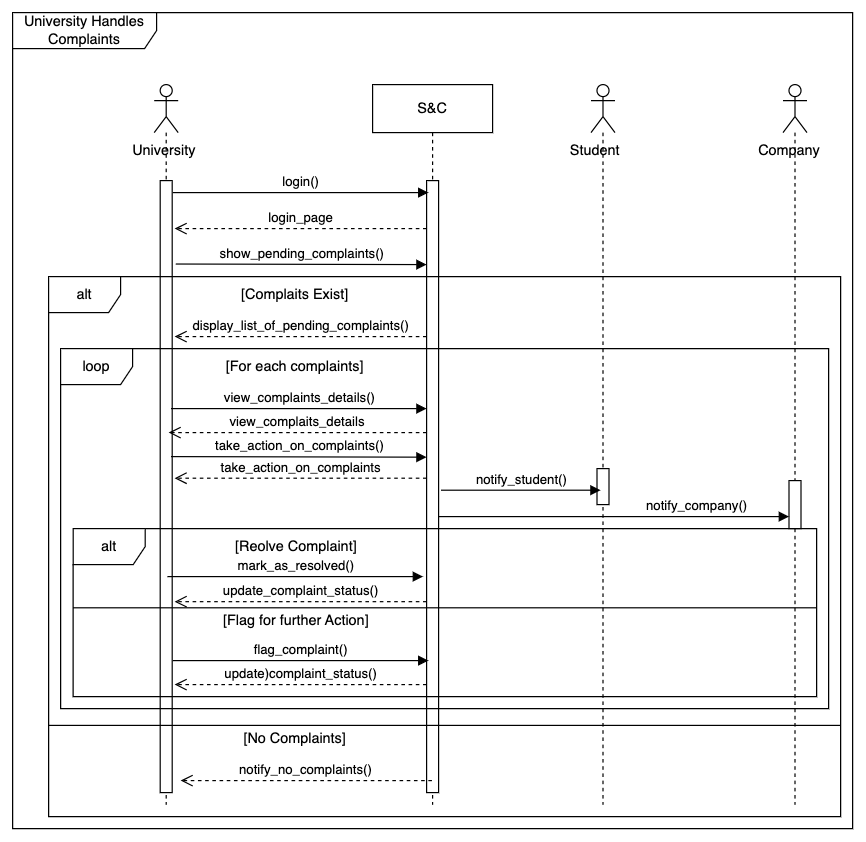

The diagram above was exported from draw.io. Its source (the exported page's mxGraphModel, read from the mxfile embedded in the PNG):
<mxGraphModel dx="3027" dy="1375" grid="1" gridSize="10" guides="1" tooltips="1" connect="1" arrows="1" fold="1" page="1" pageScale="1" pageWidth="850" pageHeight="1100" math="0" shadow="0">
  <root>
    <mxCell id="0" />
    <mxCell id="1" parent="0" />
    <mxCell id="2" value="University Handles Complaints" style="shape=umlFrame;whiteSpace=wrap;html=1;pointerEvents=0;width=120;height=30;" vertex="1" parent="1">
      <mxGeometry x="-20" y="2250" width="700" height="680" as="geometry" />
    </mxCell>
    <mxCell id="3" value="" style="shape=umlLifeline;perimeter=lifelinePerimeter;whiteSpace=wrap;html=1;container=1;dropTarget=0;collapsible=0;recursiveResize=0;outlineConnect=0;portConstraint=eastwest;newEdgeStyle={&quot;curved&quot;:0,&quot;rounded&quot;:0};participant=umlActor;" vertex="1" parent="1">
      <mxGeometry x="98" y="2310" width="20" height="600" as="geometry" />
    </mxCell>
    <mxCell id="4" value="" style="html=1;points=[[0,0,0,0,5],[0,1,0,0,-5],[1,0,0,0,5],[1,1,0,0,-5]];perimeter=orthogonalPerimeter;outlineConnect=0;targetShapes=umlLifeline;portConstraint=eastwest;newEdgeStyle={&quot;curved&quot;:0,&quot;rounded&quot;:0};" vertex="1" parent="3">
      <mxGeometry x="5" y="80" width="10" height="510" as="geometry" />
    </mxCell>
    <mxCell id="5" value="University" style="text;html=1;align=center;verticalAlign=middle;resizable=0;points=[];autosize=1;strokeColor=none;fillColor=none;" vertex="1" parent="1">
      <mxGeometry x="65.5" y="2350" width="80" height="30" as="geometry" />
    </mxCell>
    <mxCell id="6" value="S&amp;amp;C" style="shape=umlLifeline;perimeter=lifelinePerimeter;whiteSpace=wrap;html=1;container=1;dropTarget=0;collapsible=0;recursiveResize=0;outlineConnect=0;portConstraint=eastwest;newEdgeStyle={&quot;curved&quot;:0,&quot;rounded&quot;:0};" vertex="1" parent="1">
      <mxGeometry x="280" y="2310" width="100" height="600" as="geometry" />
    </mxCell>
    <mxCell id="7" value="" style="html=1;points=[[0,0,0,0,5],[0,1,0,0,-5],[1,0,0,0,5],[1,1,0,0,-5]];perimeter=orthogonalPerimeter;outlineConnect=0;targetShapes=umlLifeline;portConstraint=eastwest;newEdgeStyle={&quot;curved&quot;:0,&quot;rounded&quot;:0};" vertex="1" parent="6">
      <mxGeometry x="45" y="80" width="10" height="510" as="geometry" />
    </mxCell>
    <mxCell id="8" value="login()" style="html=1;verticalAlign=bottom;endArrow=block;curved=0;rounded=0;" edge="1" parent="1">
      <mxGeometry width="80" relative="1" as="geometry">
        <mxPoint x="113.5" y="2400" as="sourcePoint" />
        <mxPoint x="326.5" y="2400" as="targetPoint" />
      </mxGeometry>
    </mxCell>
    <mxCell id="9" value="login_page" style="html=1;verticalAlign=bottom;endArrow=open;dashed=1;endSize=8;curved=0;rounded=0;" edge="1" parent="1">
      <mxGeometry relative="1" as="geometry">
        <mxPoint x="325" y="2430" as="sourcePoint" />
        <mxPoint x="115" y="2430" as="targetPoint" />
      </mxGeometry>
    </mxCell>
    <mxCell id="10" value="show_pending_complaints()" style="html=1;verticalAlign=bottom;endArrow=block;curved=0;rounded=0;" edge="1" parent="1">
      <mxGeometry width="80" relative="1" as="geometry">
        <mxPoint x="116" y="2459.52" as="sourcePoint" />
        <mxPoint x="325" y="2460" as="targetPoint" />
      </mxGeometry>
    </mxCell>
    <mxCell id="11" value="alt" style="shape=umlFrame;whiteSpace=wrap;html=1;pointerEvents=0;" vertex="1" parent="1">
      <mxGeometry x="10" y="2470" width="660" height="450" as="geometry" />
    </mxCell>
    <mxCell id="12" value="[Complaits Exist]" style="text;html=1;align=center;verticalAlign=middle;resizable=0;points=[];autosize=1;strokeColor=none;fillColor=none;" vertex="1" parent="1">
      <mxGeometry x="160" y="2470" width="110" height="30" as="geometry" />
    </mxCell>
    <mxCell id="13" value="display_list_of_pending_complaints()" style="html=1;verticalAlign=bottom;endArrow=open;dashed=1;endSize=8;curved=0;rounded=0;" edge="1" parent="1">
      <mxGeometry relative="1" as="geometry">
        <mxPoint x="325" y="2520" as="sourcePoint" />
        <mxPoint x="115" y="2520" as="targetPoint" />
      </mxGeometry>
    </mxCell>
    <mxCell id="14" value="loop" style="shape=umlFrame;whiteSpace=wrap;html=1;pointerEvents=0;" vertex="1" parent="1">
      <mxGeometry x="20" y="2530" width="640" height="300" as="geometry" />
    </mxCell>
    <mxCell id="15" value="[For each complaints]" style="text;html=1;align=center;verticalAlign=middle;resizable=0;points=[];autosize=1;strokeColor=none;fillColor=none;" vertex="1" parent="1">
      <mxGeometry x="145" y="2530" width="140" height="30" as="geometry" />
    </mxCell>
    <mxCell id="16" value="view_complaints_details()" style="html=1;verticalAlign=bottom;endArrow=block;curved=0;rounded=0;" edge="1" parent="1">
      <mxGeometry width="80" relative="1" as="geometry">
        <mxPoint x="112" y="2580" as="sourcePoint" />
        <mxPoint x="325" y="2580" as="targetPoint" />
      </mxGeometry>
    </mxCell>
    <mxCell id="17" value="view_complaits_details" style="html=1;verticalAlign=bottom;endArrow=open;dashed=1;endSize=8;curved=0;rounded=0;" edge="1" parent="1">
      <mxGeometry relative="1" as="geometry">
        <mxPoint x="325" y="2600" as="sourcePoint" />
        <mxPoint x="110" y="2600" as="targetPoint" />
      </mxGeometry>
    </mxCell>
    <mxCell id="18" value="take_action_on_complaints()" style="html=1;verticalAlign=bottom;endArrow=block;curved=0;rounded=0;" edge="1" parent="1">
      <mxGeometry width="80" relative="1" as="geometry">
        <mxPoint x="112" y="2620" as="sourcePoint" />
        <mxPoint x="325" y="2620.48" as="targetPoint" />
      </mxGeometry>
    </mxCell>
    <mxCell id="19" value="take_action_on_complaints" style="html=1;verticalAlign=bottom;endArrow=open;dashed=1;endSize=8;curved=0;rounded=0;" edge="1" parent="1">
      <mxGeometry relative="1" as="geometry">
        <mxPoint x="325" y="2638" as="sourcePoint" />
        <mxPoint x="115" y="2638" as="targetPoint" />
      </mxGeometry>
    </mxCell>
    <mxCell id="20" value="alt" style="shape=umlFrame;whiteSpace=wrap;html=1;pointerEvents=0;" vertex="1" parent="1">
      <mxGeometry x="30.5" y="2680" width="619.5" height="140" as="geometry" />
    </mxCell>
    <mxCell id="21" value="mark_as_resolved()" style="html=1;verticalAlign=bottom;endArrow=block;curved=0;rounded=0;" edge="1" parent="1">
      <mxGeometry width="80" relative="1" as="geometry">
        <mxPoint x="109" y="2720" as="sourcePoint" />
        <mxPoint x="322" y="2720" as="targetPoint" />
      </mxGeometry>
    </mxCell>
    <mxCell id="22" value="update_complaint_status()" style="html=1;verticalAlign=bottom;endArrow=open;dashed=1;endSize=8;curved=0;rounded=0;" edge="1" parent="1">
      <mxGeometry relative="1" as="geometry">
        <mxPoint x="325" y="2740.89" as="sourcePoint" />
        <mxPoint x="115" y="2740.89" as="targetPoint" />
      </mxGeometry>
    </mxCell>
    <mxCell id="23" value="" style="line;strokeWidth=1;fillColor=none;align=left;verticalAlign=middle;spacingTop=-1;spacingLeft=3;spacingRight=3;rotatable=0;labelPosition=right;points=[];portConstraint=eastwest;strokeColor=inherit;" vertex="1" parent="1">
      <mxGeometry x="30.5" y="2742" width="619.5" height="8" as="geometry" />
    </mxCell>
    <mxCell id="24" value="[Reolve Complaint]" style="text;html=1;align=center;verticalAlign=middle;resizable=0;points=[];autosize=1;strokeColor=none;fillColor=none;" vertex="1" parent="1">
      <mxGeometry x="155.5" y="2680" width="120" height="30" as="geometry" />
    </mxCell>
    <mxCell id="25" value="[Flag for further Action]" style="text;html=1;align=center;verticalAlign=middle;resizable=0;points=[];autosize=1;strokeColor=none;fillColor=none;" vertex="1" parent="1">
      <mxGeometry x="145.5" y="2742" width="140" height="30" as="geometry" />
    </mxCell>
    <mxCell id="26" value="flag_complaint()" style="html=1;verticalAlign=bottom;endArrow=block;curved=0;rounded=0;" edge="1" parent="1">
      <mxGeometry width="80" relative="1" as="geometry">
        <mxPoint x="113.5" y="2790" as="sourcePoint" />
        <mxPoint x="326.5" y="2790" as="targetPoint" />
      </mxGeometry>
    </mxCell>
    <mxCell id="27" value="update)complaint_status()" style="html=1;verticalAlign=bottom;endArrow=open;dashed=1;endSize=8;curved=0;rounded=0;" edge="1" parent="1">
      <mxGeometry relative="1" as="geometry">
        <mxPoint x="325" y="2810" as="sourcePoint" />
        <mxPoint x="115" y="2810" as="targetPoint" />
      </mxGeometry>
    </mxCell>
    <mxCell id="28" value="" style="line;strokeWidth=1;fillColor=none;align=left;verticalAlign=middle;spacingTop=-1;spacingLeft=3;spacingRight=3;rotatable=0;labelPosition=right;points=[];portConstraint=eastwest;strokeColor=inherit;" vertex="1" parent="1">
      <mxGeometry x="10" y="2840" width="660" height="8" as="geometry" />
    </mxCell>
    <mxCell id="29" value="[No Complaints]" style="text;html=1;align=center;verticalAlign=middle;resizable=0;points=[];autosize=1;strokeColor=none;fillColor=none;" vertex="1" parent="1">
      <mxGeometry x="160" y="2840" width="110" height="30" as="geometry" />
    </mxCell>
    <mxCell id="30" value="notify_no_complaints()" style="html=1;verticalAlign=bottom;endArrow=open;dashed=1;endSize=8;curved=0;rounded=0;" edge="1" parent="1">
      <mxGeometry relative="1" as="geometry">
        <mxPoint x="329.45" y="2890" as="sourcePoint" />
        <mxPoint x="120" y="2890" as="targetPoint" />
      </mxGeometry>
    </mxCell>
    <mxCell id="31" value="" style="shape=umlLifeline;perimeter=lifelinePerimeter;whiteSpace=wrap;html=1;container=1;dropTarget=0;collapsible=0;recursiveResize=0;outlineConnect=0;portConstraint=eastwest;newEdgeStyle={&quot;curved&quot;:0,&quot;rounded&quot;:0};participant=umlActor;" vertex="1" parent="1">
      <mxGeometry x="462" y="2310" width="20" height="600" as="geometry" />
    </mxCell>
    <mxCell id="32" value="" style="html=1;points=[[0,0,0,0,5],[0,1,0,0,-5],[1,0,0,0,5],[1,1,0,0,-5]];perimeter=orthogonalPerimeter;outlineConnect=0;targetShapes=umlLifeline;portConstraint=eastwest;newEdgeStyle={&quot;curved&quot;:0,&quot;rounded&quot;:0};" vertex="1" parent="31">
      <mxGeometry x="5" y="320" width="10" height="30" as="geometry" />
    </mxCell>
    <mxCell id="33" value="" style="shape=umlLifeline;perimeter=lifelinePerimeter;whiteSpace=wrap;html=1;container=1;dropTarget=0;collapsible=0;recursiveResize=0;outlineConnect=0;portConstraint=eastwest;newEdgeStyle={&quot;curved&quot;:0,&quot;rounded&quot;:0};participant=umlActor;" vertex="1" parent="1">
      <mxGeometry x="622" y="2310" width="20" height="600" as="geometry" />
    </mxCell>
    <mxCell id="34" value="" style="html=1;points=[[0,0,0,0,5],[0,1,0,0,-5],[1,0,0,0,5],[1,1,0,0,-5]];perimeter=orthogonalPerimeter;outlineConnect=0;targetShapes=umlLifeline;portConstraint=eastwest;newEdgeStyle={&quot;curved&quot;:0,&quot;rounded&quot;:0};" vertex="1" parent="33">
      <mxGeometry x="5" y="330" width="10" height="40" as="geometry" />
    </mxCell>
    <mxCell id="35" value="Student" style="text;html=1;align=center;verticalAlign=middle;resizable=0;points=[];autosize=1;strokeColor=none;fillColor=none;" vertex="1" parent="1">
      <mxGeometry x="435" y="2350" width="60" height="30" as="geometry" />
    </mxCell>
    <mxCell id="36" value="Company" style="text;html=1;align=center;verticalAlign=middle;resizable=0;points=[];autosize=1;strokeColor=none;fillColor=none;" vertex="1" parent="1">
      <mxGeometry x="592" y="2350" width="70" height="30" as="geometry" />
    </mxCell>
    <mxCell id="37" value="notify_student()" style="html=1;verticalAlign=bottom;endArrow=block;curved=0;rounded=0;" edge="1" parent="1">
      <mxGeometry width="80" relative="1" as="geometry">
        <mxPoint x="337" y="2648" as="sourcePoint" />
        <mxPoint x="470" y="2648" as="targetPoint" />
      </mxGeometry>
    </mxCell>
    <mxCell id="38" value="notify_company()" style="html=1;verticalAlign=bottom;endArrow=block;curved=0;rounded=0;" edge="1" target="34" parent="1">
      <mxGeometry x="0.4756" width="80" relative="1" as="geometry">
        <mxPoint x="335" y="2670" as="sourcePoint" />
        <mxPoint x="415" y="2670" as="targetPoint" />
        <mxPoint as="offset" />
      </mxGeometry>
    </mxCell>
  </root>
</mxGraphModel>